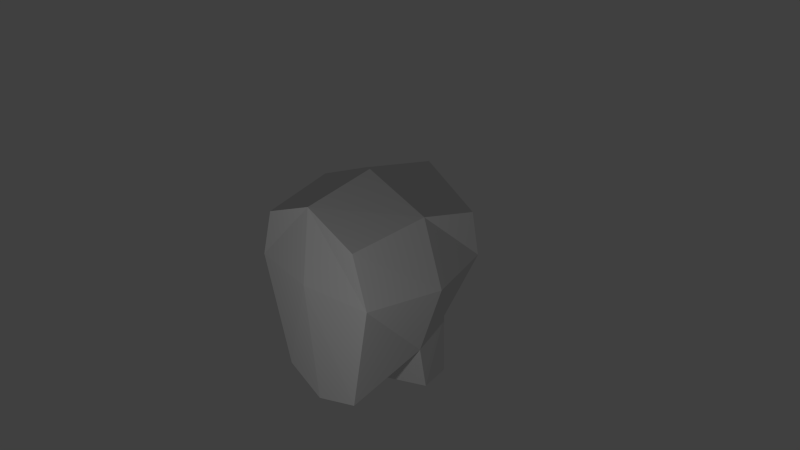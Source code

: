 # Source: face.blend  (saved by Blender 2.67.0; exported with 4.5.12 LTS)
import bpy
from mathutils import Matrix  # noqa: F401  (used for matrix-valued properties, if any)

bpy.ops.wm.read_factory_settings(use_empty=True)
scene = bpy.context.scene
scene.name = 'Scene'

# ---- collections
col_collection_1 = bpy.data.collections.new('Collection 1'); scene.collection.children.link(col_collection_1)

# ---- materials (node trees are filled in below, after node groups)
mat_head = bpy.data.materials.new('Head')
mat_head.alpha_threshold = 0.0
mat_head.use_transparent_shadow = False
mat_head.roughness = 0.5
mat_head.line_color = (0.0, 0.0, 0.0, 1.0)

# ---- material node trees

# ---- world
world_world = bpy.data.worlds.new('World'); scene.world = world_world
world_world.color = (0.05088, 0.05088, 0.05088)
world_world.use_sun_shadow = False
world_world.sun_shadow_jitter_overblur = 0.0
world_world.cycles.sampling_method = 'MANUAL'
world_world.cycles.sample_map_resolution = 256

# ---- cameras
cam_camera = bpy.data.cameras.new('Camera')
cam_camera.clip_end = 100.0
cam_camera.lens = 35.0
cam_camera.sensor_width = 32.0
cam_camera.sensor_height = 18.0
cam_camera.ortho_scale = 7.314
cam_camera.dof.focus_distance = 0.0
cam_camera.dof.aperture_fstop = 128.0

# ---- lights
light_lamp = bpy.data.lights.new('Lamp', 'POINT')
light_lamp.transmission_factor = 0.0
light_lamp.cutoff_distance = 30.0
light_lamp.energy = 100.0
light_lamp.shadow_buffer_clip_start = 1.001
light_lamp.shadow_soft_size = 0.1
light_lamp.shadow_maximum_resolution = 0.006
light_lamp.use_absolute_resolution = True
light_lamp.cycles.use_multiple_importance_sampling = False

# ---- meshes
me_cube = bpy.data.meshes.new('Cube')
me_cube.from_pydata([(0.7448, 0.5433, -0.8391), (0.6439, -0.9543, -1.547), (1.0, 0.7612, 0.6845), (0.7831, -1.0, 0.6803), (0.7902, 0.0575, -1.118), (1.0, 0.8849, 0.04152), (0.0, -1.0, -1.754), (1.0, -1.0, 1.192e-07), (0.9226, -4.708e-07, 0.8451), (1.219, -2.722e-07, -0.02581), (0.627, 0.6773, -1.824), (0.7147, 0.2387, -1.824), (-0.7448, 0.5433, -0.8391), (-0.6439, -0.9543, -1.547), (-1.0, 0.7612, 0.6845), (-0.7831, -1.0, 0.6803), (-0.7902, 0.0575, -1.118), (-1.788e-07, 0.7032, -0.9226), (-1.0, 0.8849, 0.04152), (-1.0, -1.0, 1.192e-07), (-0.9226, -4.708e-07, 0.8451), (-2.682e-07, 1.0, 1.0), (5.066e-07, -1.0, 1.0), (0.0, -0.1331, -1.425), (1.192e-07, -0.02581, 1.194), (-1.219, -2.722e-07, -0.02581), (0.0, -1.134, 1.352e-07), (-2.384e-07, 1.194, -0.02581), (-0.627, 0.6773, -1.824), (-0.7147, 0.2387, -1.824), (0.0, 0.9288, -1.867), (0.0, -0.05058, -1.867)], [], [(9, 8, 3, 7), (4, 1, 6, 23), (8, 24, 22, 3), (2, 21, 24, 8), (4, 9, 7, 1), (0, 5, 9, 4), (5, 2, 8, 9), (1, 7, 26, 6), (7, 3, 22, 26), (2, 5, 27, 21), (5, 0, 17, 27), (10, 11, 31, 30), (0, 4, 11, 10), (17, 0, 10, 30), (4, 23, 31, 11), (25, 19, 15, 20), (20, 15, 22, 24), (14, 20, 24, 21), (16, 13, 19, 25), (12, 16, 25, 18), (18, 25, 20, 14), (19, 26, 22, 15), (14, 21, 27, 18), (18, 27, 17, 12), (28, 30, 31, 29), (12, 28, 29, 16), (17, 30, 28, 12), (16, 29, 31, 23), (16, 23, 6, 13), (13, 6, 26, 19)])
_uv = me_cube.uv_layers.new(name='UVMap')
_uv.uv.foreach_set('vector', [0.9186, 0.5622, 0.8897, 0.6539, 0.7954, 0.6076, 0.8187, 0.5363, 0.9718, 0.4198, 0.8355, 0.3748, 0.7889, 0.2932, 0.9443, 0.2765, 0.8897, 0.6539, 0.8402, 0.7773, 0.717, 0.684, 0.7954, 0.6076, 0.4253, 0.3956, 0.5144, 0.3125, 0.5789, 0.4264, 0.4662, 0.4772, 0.9718, 0.4198, 0.9186, 0.5622, 0.8187, 0.5363, 0.8355, 0.3748, 0.2432, 0.3627, 0.3629, 0.3766, 0.3384, 0.4851, 0.1851, 0.4167, 0.3629, 0.3766, 0.4253, 0.3956, 0.4662, 0.4772, 0.3384, 0.4851, 0.3645, 0.5313, 0.42, 0.7969, 0.2476, 0.7945, 0.2512, 0.494, 0.42, 0.7969, 0.3816, 0.9128, 0.2476, 0.9669, 0.2476, 0.7945, 0.4253, 0.3956, 0.3629, 0.3766, 0.3836, 0.2522, 0.5144, 0.3125, 0.3629, 0.3766, 0.2432, 0.3627, 0.2425, 0.2548, 0.3836, 0.2522, 0.1401, 0.3218, 0.1267, 0.3591, 0.04372, 0.3607, 0.1117, 0.2522, 0.2432, 0.3627, 0.1851, 0.4167, 0.1267, 0.3591, 0.1401, 0.3218, 0.2425, 0.2548, 0.2432, 0.3627, 0.1401, 0.3218, 0.1117, 0.2522, 0.1851, 0.4167, 0.05455, 0.4274, 0.04372, 0.3607, 0.1267, 0.3591, 0.7075, 0.5018, 0.6057, 0.4846, 0.6135, 0.41, 0.7184, 0.4062, 0.7184, 0.4062, 0.6135, 0.41, 0.5731, 0.3083, 0.7236, 0.2734, 0.2004, 0.147, 0.1441, 0.2189, 0.04372, 0.1466, 0.1296, 0.0478, 0.6979, 0.6534, 0.5551, 0.639, 0.6057, 0.4846, 0.7075, 0.5018, 0.3854, 0.151, 0.4316, 0.2156, 0.2678, 0.252, 0.2654, 0.1408, 0.2654, 0.1408, 0.2678, 0.252, 0.1441, 0.2189, 0.2004, 0.147, 0.07504, 0.7929, 0.2475, 0.7946, 0.2433, 0.967, 0.1106, 0.9096, 0.2004, 0.147, 0.1296, 0.0478, 0.2698, 0.0148, 0.2654, 0.1408, 0.2654, 0.1408, 0.2698, 0.0148, 0.4075, 0.04547, 0.3854, 0.151, 0.4946, 0.1315, 0.5363, 0.06898, 0.5813, 0.1889, 0.5003, 0.1707, 0.3854, 0.151, 0.4946, 0.1315, 0.5003, 0.1707, 0.4316, 0.2156, 0.4075, 0.04547, 0.5363, 0.06898, 0.4946, 0.1315, 0.3854, 0.151, 0.4316, 0.2156, 0.5003, 0.1707, 0.5813, 0.1889, 0.5574, 0.252, 0.6979, 0.6534, 0.6144, 0.773, 0.4793, 0.6944, 0.5551, 0.639, 0.1369, 0.5286, 0.2512, 0.494, 0.2475, 0.7946, 0.07504, 0.7929])
me_cube.materials.append(mat_head)
me_cube.use_remesh_preserve_volume = False
me_cube.use_remesh_preserve_attributes = False
me_cube.use_mirror_vertex_groups = False
me_cube.update()

# ---- objects
ob_head = bpy.data.objects.new('Head', me_cube)
ob_lamp = bpy.data.objects.new('Lamp', light_lamp)
ob_camera = bpy.data.objects.new('Camera', cam_camera)

# ---- transforms, parenting, visibility, modifiers, constraints
ob_head.location = (0.0, 0.0, 0.0)
ob_head.lock_rotations_4d = False
ob_head.empty_display_type = 'ARROWS'
ob_head.lineart.crease_threshold = 0.0
ob_lamp.location = (2.921, -5.161, 1.064)
ob_lamp.rotation_euler = (0.6503, 0.05522, 1.866)
ob_lamp.lock_rotations_4d = False
ob_lamp.empty_display_type = 'ARROWS'
ob_lamp.color = (0.0, 0.0, 0.0, 0.0)
ob_lamp.lineart.crease_threshold = 0.0
ob_camera.location = (7.481, -6.508, 5.344)
ob_camera.rotation_euler = (1.109, 0.01082, 0.8149)
ob_camera.lock_rotations_4d = False
ob_camera.empty_display_type = 'ARROWS'
ob_camera.color = (0.0, 0.0, 0.0, 0.0)
ob_camera.display_type = 'WIRE'
ob_camera.lineart.crease_threshold = 0.0

# ---- collection membership
col_collection_1.objects.link(ob_head)
col_collection_1.objects.link(ob_lamp)
col_collection_1.objects.link(ob_camera)

# ---- scene / render settings (as saved in the file)
scene.camera = ob_camera
scene.frame_start = 1; scene.frame_end = 250; scene.frame_set(1)
scene.render.engine = 'BLENDER_EEVEE_NEXT'
scene.render.image_settings.color_mode = 'RGB'
scene.render.image_settings.compression = 90
scene.render.resolution_percentage = 50
scene.render.dither_intensity = 0.0
scene.cycles.use_denoising = False
scene.cycles.samples = 10
scene.cycles.sampling_pattern = 'TABULATED_SOBOL'
scene.cycles.light_sampling_threshold = 0.0
scene.cycles.use_adaptive_sampling = False
scene.cycles.use_light_tree = False
scene.cycles.blur_glossy = 0.0
scene.cycles.volume_bounces = 1
scene.cycles.pixel_filter_type = 'GAUSSIAN'
scene.cycles.sample_clamp_indirect = 0.0
scene.view_settings.view_transform = 'Standard'
bpy.context.view_layer.update()
